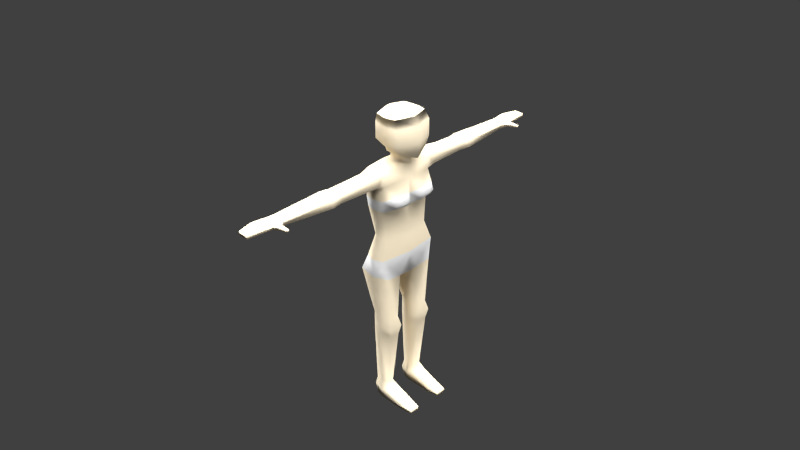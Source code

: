 # Source: ksyb_game_test.blend  (saved by Blender 2.62.0; exported with 4.5.12 LTS)
import bpy
from mathutils import Matrix  # noqa: F401  (used for matrix-valued properties, if any)

bpy.ops.wm.read_factory_settings(use_empty=True)
scene = bpy.context.scene
scene.name = 'Scene'

# ---- collections
col_collection_1 = bpy.data.collections.new('Collection 1'); scene.collection.children.link(col_collection_1)

# ---- materials (node trees are filled in below, after node groups)
mat_skin_1 = bpy.data.materials.new('skin_1')
mat_skin_1.alpha_threshold = 0.0
mat_skin_1.use_transparent_shadow = False
mat_skin_1.diffuse_color = (0.91, 0.7846, 0.5727, 1.0)
mat_skin_1.specular_color = (0.0, 0.0, 0.0)
mat_skin_1.roughness = 0.5
mat_skin_1.line_color = (0.0, 0.0, 0.0, 1.0)
mat_panty_1 = bpy.data.materials.new('panty_1')
mat_panty_1.alpha_threshold = 0.0
mat_panty_1.use_transparent_shadow = False
mat_panty_1.specular_color = (0.0, 0.0, 0.0)
mat_panty_1.roughness = 0.5
mat_panty_1.line_color = (0.0, 0.0, 0.0, 1.0)

# ---- material node trees

# ---- world
world_world = bpy.data.worlds.new('World'); scene.world = world_world
world_world.color = (0.05088, 0.05088, 0.05088)
world_world.use_sun_shadow = False
world_world.sun_shadow_jitter_overblur = 0.0
world_world.cycles.sampling_method = 'MANUAL'
world_world.cycles.sample_map_resolution = 256

# ---- cameras
cam_camera = bpy.data.cameras.new('Camera')
cam_camera.clip_end = 100.0
cam_camera.lens = 35.0
cam_camera.sensor_width = 32.0
cam_camera.sensor_height = 18.0
cam_camera.ortho_scale = 7.314
cam_camera.dof.focus_distance = 0.0
cam_camera.dof.aperture_fstop = 128.0

# ---- lights
light_point = bpy.data.lights.new('Point', 'POINT')
light_point.transmission_factor = 0.0
light_point.energy = 100.0
light_point.shadow_buffer_clip_start = 0.5
light_point.shadow_soft_size = 1.0
light_point.shadow_maximum_resolution = 0.006
light_point.use_absolute_resolution = True
light_point.cycles.use_multiple_importance_sampling = False
light_sun = bpy.data.lights.new('Sun', 'SUN')
light_sun.transmission_factor = 0.0
light_sun.angle = 1.571
light_sun.shadow_buffer_clip_start = 0.5
light_sun.shadow_soft_size = 1.0
light_sun.shadow_cascade_max_distance = 1000.0
light_sun.cycles.use_multiple_importance_sampling = False
light_lamp = bpy.data.lights.new('Lamp', 'POINT')
light_lamp.transmission_factor = 0.0
light_lamp.cutoff_distance = 30.0
light_lamp.energy = 100.0
light_lamp.shadow_buffer_clip_start = 1.001
light_lamp.shadow_soft_size = 1.0
light_lamp.shadow_maximum_resolution = 0.006
light_lamp.use_absolute_resolution = True
light_lamp.cycles.use_multiple_importance_sampling = False

# ---- meshes
me_body2 = bpy.data.meshes.new('Body2')
me_body2.from_pydata([(0.7076, 0.798, -5.08), (-0.7109, 0.798, -5.08), (0.5714, 0.6, -3.054), (-0.5714, 0.6, -3.054), (0.9909, 0.0, -5.079), (-0.9909, 0.0, -5.079), (0.9946, 0.0, -3.053), (-0.7143, 0.0, -3.053), (1.478e-07, 0.9, -5.081), (2.668e-07, 0.75, -3.055), (-0.8525, 0.6998, 1.995), (-0.1388, 0.75, 2.4), (0.5749, 0.7, 2.4), (-1.138, 0.0, 1.995), (0.8604, 0.0, 2.6), (0.8611, 0.0, 4.005), (0.5754, 0.6999, 3.8), (-1.0, 0.0, 3.8), (-0.8529, 0.6999, 3.8), (-0.1388, 1.2, 4.005), (-1.571, 0.725, -7.2), (1.469e-07, 0.875, -7.0), (0.8571, 0.675, -7.2), (-0.2857, 0.0, -7.114), (2.956e-08, 0.0, -7.6), (0.7857, 0.275, -7.4), (-1.575, 0.05, -7.2), (-2.98e-08, 0.05, -7.6), (0.1429, 0.0, -7.6), (-2.98e-08, 0.225, -12.2), (0.7857, 0.6, -11.99), (1.469e-07, 0.725, -12.2), (-0.7857, 0.6, -11.99), (0.7857, 0.35, -11.99), (-0.7857, 0.35, -11.99), (-0.7857, 0.35, -12.99), (-2.98e-08, 0.225, -12.99), (1.0, 0.3, -12.99), (1.0, 0.65, -12.99), (1.469e-07, 0.725, -12.99), (-0.7857, 0.6, -12.99), (0.8571, 0.6, -13.99), (1.469e-07, 0.725, -13.8), (-0.7857, 0.35, -13.99), (-0.7857, 0.6, -13.99), (0.8571, 0.35, -13.99), (-2.98e-08, 0.225, -13.8), (-2.98e-08, 0.325, -20.0), (-0.5714, 0.35, -20.0), (0.4286, 0.4, -20.0), (0.4286, 0.55, -20.0), (-0.5714, 0.6, -20.0), (1.469e-07, 0.625, -20.0), (0.8571, 0.6, -20.6), (1.469e-07, 0.675, -21.0), (-0.7857, 0.35, -21.0), (-0.7857, 0.6, -21.0), (0.8571, 0.35, -20.6), (-2.98e-08, 0.275, -21.0), (-2.98e-08, 0.3, -22.0), (-0.5715, 0.35, -22.0), (0.8571, 0.4, -22.0), (0.8571, 0.55, -22.0), (1.469e-07, 0.65, -22.0), (-0.5714, 0.6, -22.0), (2.857, 0.6, -22.0), (2.0, 0.65, -22.0), (2.0, 0.65, -21.6), (2.857, 0.35, -22.0), (2.0, 0.3, -22.0), (2.0, 0.3, -21.6), (2.857, 0.35, -21.6), (2.857, 0.6, -21.6), (0.8571, 0.0, -7.4), (-0.853, 0.9001, 3.408), (0.5754, 0.9001, 3.408), (-0.853, 0.9, 2.608), (0.5755, 0.9, 2.608), (-0.1388, 0.6, 4.2), (-0.1388, 0.325, 4.206), (-0.6387, 0.325, 4.207), (0.3611, 0.325, 4.207), (-0.7102, 1.9, 2.608), (-0.1388, 1.9, 2.208), (0.4327, 1.9, 2.608), (0.4326, 1.9, 3.408), (-0.7102, 1.9, 3.408), (-0.1388, 1.9, 3.808), (-0.853, 2.15, 3.408), (-0.1388, 2.15, 4.005), (0.5754, 2.15, 3.408), (-0.853, 2.15, 2.608), (0.5755, 2.15, 2.608), (-0.1388, 2.15, 1.995), (-0.5673, 3.4, 2.808), (-0.1388, 3.4, 2.808), (0.2899, 3.4, 2.808), (0.2897, 3.4, 3.408), (-0.5673, 3.4, 3.408), (-0.1388, 3.4, 3.408), (-0.5673, 3.55, 3.408), (-0.1388, 3.55, 3.408), (0.2897, 3.55, 3.408), (-0.5673, 3.55, 2.808), (0.2899, 3.55, 2.808), (-0.1388, 3.55, 2.808), (-0.1388, 3.85, 3.008), (-0.7102, 3.85, 3.008), (0.4326, 3.7, 3.408), (-0.1388, 3.85, 3.408), (-0.7102, 3.85, 3.408), (-0.1388, 3.95, 3.408), (-0.7102, 3.95, 3.408), (0.3612, 3.95, 3.408), (-0.7102, 3.95, 3.008), (0.3612, 3.95, 3.008), (-0.1388, 3.95, 3.008), (0.4327, 3.7, 3.008), (0.6469, 3.55, 3.408), (0.647, 3.55, 3.008), (0.6469, 3.65, 3.408), (0.647, 3.65, 3.008), (1.433, 3.625, 3.208), (1.433, 3.625, 3.408), (1.433, 3.575, 3.208), (1.433, 3.575, 3.408), (-0.1388, 4.3, 3.008), (0.2898, 4.3, 3.008), (-0.4245, 4.3, 3.008), (0.2898, 4.3, 3.408), (-0.4245, 4.3, 3.408), (-0.1388, 4.3, 3.408), (-0.8572, 0.7209, 0.0005236), (-0.1404, 0.8, 0.0004714), (0.4285, 0.7, -0.2), (-1.0, 0.0, 0.001303), (0.5714, 0.1, -0.4), (-0.8572, 0.7608, 1.009), (-0.1396, 0.8, 1.009), (0.5735, 0.75, 1.009), (-1.0, 0.0, 1.01), (0.8587, 0.0, 1.01), (1.571, 0.3804, 0.8081), (1.358, 0.1902, 1.502), (1.356, 0.1902, 0.3083), (1.215, 0.5901, 1.502), (1.214, 0.5507, 0.3079), (1.429, 0.5707, 0.8), (1.429, 0.1902, 0.8), (-0.3888, 0.2, 4.156), (0.1112, 0.2438, 4.156), (0.5714, 0.15, 4.081), (-0.7637, -7.451e-09, 4.081), (0.9999, 0.0, 4.816), (-0.2459, 0.2, 4.876), (0.254, 0.2438, 4.816), (0.7142, 0.15, 4.816), (-0.6208, 0.0, 4.801), (1.143, 0.4074, 5.4), (1.573, 0.0, 4.816), (0.254, 0.5012, 5.6), (1.143, 0.5074, 6.204), (1.714, 0.0, 6.204), (0.254, 0.5595, 6.204), (0.254, 0.5595, 7.808), (1.573, 0.0, 7.808), (1.143, 0.5074, 7.808), (-1.429, 0.0, 6.177), (-6.679e-05, 0.5595, 6.204), (-0.8572, 0.4574, 6.252), (-0.8572, 0.4574, 7.849), (-6.679e-05, 0.5533, 7.801), (-1.429, 0.0, 7.975), (-1.286, 0.0, 8.575), (-6.679e-05, 0.5074, 8.603), (-0.7143, 0.4574, 8.65), (0.8571, 0.4574, 8.609), (1.286, 0.0, 8.609), (0.254, 0.5074, 8.609), (-1.571, 0.424, -6.098), (0.5714, 0.0, -0.4), (0.254, 0.25, 9.0), (0.7143, 0.0, 9.0), (0.5714, 0.25, 9.0), (-0.4285, 0.25, 9.041), (0.0, 0.25, 8.993), (-0.8571, 0.0, 8.965), (0.07143, 0.0, 9.1)], [], [(4, 0, 2, 6), (7, 3, 1, 5), (0, 8, 9, 2), (8, 1, 3, 9), (14, 12, 16, 15), (10, 13, 17, 18), (1, 8, 21, 20), (8, 0, 22, 21), (25, 0, 4), (22, 0, 25), (24, 27, 28), (21, 22, 30, 31), (20, 32, 34, 26), (20, 21, 31, 32), (22, 25, 33, 30), (25, 27, 29, 33), (26, 34, 29, 27), (29, 34, 35, 36), (33, 29, 36, 37), (30, 33, 37, 38), (32, 31, 39, 40), (34, 32, 40, 35), (31, 30, 38, 39), (39, 38, 41, 42), (35, 40, 44, 43), (40, 39, 42, 44), (38, 37, 45, 41), (37, 36, 46, 45), (36, 35, 43, 46), (46, 43, 48, 47), (45, 46, 47, 49), (41, 45, 49, 50), (44, 42, 52, 51), (43, 44, 51, 48), (42, 41, 50, 52), (52, 50, 53, 54), (48, 51, 56, 55), (51, 52, 54, 56), (50, 49, 57, 53), (49, 47, 58, 57), (47, 48, 55, 58), (58, 55, 60, 59), (56, 54, 63, 64), (55, 56, 64, 60), (59, 60, 61), (62, 61, 60, 64), (62, 64, 63), (62, 63, 66, 65), (63, 54, 67, 66), (61, 62, 65, 68), (59, 61, 68, 69), (58, 59, 69, 70), (57, 58, 70, 71), (53, 57, 71, 72), (54, 53, 72, 67), (67, 72, 65, 66), (72, 71, 68, 65), (71, 70, 69, 68), (26, 27, 24, 23), (5, 26, 23), (73, 27, 25), (4, 73, 25), (73, 28, 27), (18, 19, 74), (19, 16, 75), (10, 18, 74, 76), (16, 12, 77, 75), (12, 11, 77), (11, 10, 76), (78, 19, 18), (19, 78, 16), (17, 80, 18), (80, 78, 18), (79, 78, 80), (78, 81, 16), (81, 15, 16), (81, 78, 79), (11, 76, 82, 83), (77, 11, 83, 84), (75, 77, 84, 85), (76, 74, 86, 82), (19, 75, 85, 87), (74, 19, 87, 86), (86, 87, 89, 88), (87, 85, 90, 89), (82, 86, 88, 91), (85, 84, 92, 90), (84, 83, 93, 92), (83, 82, 91, 93), (93, 91, 94, 95), (92, 93, 95, 96), (90, 92, 96, 97), (91, 88, 98, 94), (89, 90, 97, 99), (88, 89, 99, 98), (98, 99, 101, 100), (99, 97, 102, 101), (94, 98, 100, 103), (96, 95, 105, 104), (95, 94, 103, 105), (105, 103, 107, 106), (104, 105, 106, 117), (103, 100, 110, 107), (101, 102, 108, 109), (100, 101, 109, 110), (110, 109, 111, 112), (109, 108, 113, 111), (107, 110, 112, 114), (108, 117, 115, 113), (117, 106, 116, 115), (106, 107, 114, 116), (97, 96, 119, 118), (118, 120, 97), (120, 102, 97), (104, 121, 96), (121, 119, 96), (104, 117, 121), (102, 120, 108), (108, 120, 121, 117), (121, 120, 123, 122), (119, 121, 122, 124), (120, 118, 125, 123), (118, 119, 124, 125), (122, 123, 125, 124), (116, 114, 128, 126), (115, 116, 126, 127), (113, 115, 127, 129), (114, 112, 130, 128), (111, 113, 129, 131), (112, 111, 131, 130), (127, 126, 131, 129), (126, 128, 130, 131), (3, 132, 133, 9), (9, 133, 134, 2), (7, 135, 132, 3), (2, 134, 136, 6), (132, 137, 138, 133), (137, 10, 11, 138), (133, 138, 139, 134), (138, 11, 12, 139), (135, 140, 137, 132), (140, 13, 10, 137), (14, 143, 12), (143, 14, 141), (144, 136, 134), (136, 144, 141), (12, 145, 139), (142, 145, 143), (145, 12, 143), (146, 134, 139), (134, 146, 144), (146, 142, 144), (142, 147, 145), (147, 139, 145), (139, 147, 146), (147, 142, 146), (141, 148, 143), (148, 142, 143), (142, 148, 144), (148, 141, 144), (80, 149, 79), (150, 81, 79), (79, 149, 150), (150, 151, 81), (151, 15, 81), (17, 152, 80), (152, 149, 80), (150, 149, 154, 155), (151, 150, 155, 156), (15, 151, 156, 153), (149, 152, 157, 154), (153, 156, 158, 159), (156, 155, 160, 158), (159, 158, 161, 162), (158, 160, 163, 161), (161, 163, 164, 166), (162, 161, 166, 165), (154, 157, 167, 169), (155, 154, 169, 168), (155, 168, 163, 160), (168, 169, 170, 171), (169, 167, 172, 170), (163, 168, 171, 164), (164, 171, 174, 178), (170, 172, 173, 175), (171, 170, 175, 174), (165, 166, 176, 177), (166, 164, 178, 176), (1, 179, 5), (179, 26, 5), (26, 179, 20), (179, 1, 20), (141, 180, 136), (180, 6, 136), (178, 176, 183, 181), (176, 177, 182, 183), (175, 174, 185, 184), (173, 175, 184, 186), (174, 178, 181, 185), (184, 185, 187), (181, 187, 185), (181, 183, 187), (182, 187, 183), (184, 187, 186)])
me_body2.polygons.foreach_set('use_smooth', [True] * 204)
me_body2.polygons.foreach_set('material_index', [0, 0, 0, 0, 0, 0, 1, 1, 1, 1, 1, 0, 0, 0, 0, 0, 0, 0, 0, 0, 0, 0, 0, 0, 0, 0, 0, 0, 0, 0, 0, 0, 0, 0, 0, 0, 0, 0, 0, 0, 0, 0, 0, 0, 0, 0, 0, 0, 0, 0, 0, 0, 0, 0, 0, 0, 0, 0, 1, 1, 1, 1, 1, 0, 0, 0, 0, 0, 0, 0, 0, 0, 0, 0, 0, 0, 0, 0, 0, 0, 0, 0, 0, 0, 0, 0, 0, 0, 0, 0, 0, 0, 0, 0, 0, 0, 0, 0, 0, 0, 0, 0, 0, 0, 0, 0, 0, 0, 0, 0, 0, 0, 0, 0, 0, 0, 0, 0, 0, 0, 0, 0, 0, 0, 0, 0, 0, 0, 0, 0, 0, 0, 0, 0, 0, 0, 1, 0, 1, 0, 1, 0, 0, 0, 1, 1, 0, 1, 0, 1, 1, 1, 1, 1, 1, 1, 1, 1, 1, 1, 0, 0, 0, 0, 0, 0, 0, 0, 0, 0, 0, 0, 0, 0, 0, 0, 0, 0, 0, 0, 0, 0, 0, 0, 0, 0, 0, 0, 1, 1, 1, 1, 1, 0, 0, 0, 0, 0, 0, 0, 0, 0, 0, 0])
_uv = me_body2.uv_layers.new(name='UVMap')
_uv.uv.foreach_set('vector', [0.204, 0.08535, 0.2179, 0.0901, 0.2122, 0.1373, 0.1899, 0.135, 0.2659, 0.1332, 0.2474, 0.1363, 0.239, 0.08878, 0.2518, 0.08405, 0.2179, 0.0901, 0.2287, 0.09128, 0.2298, 0.1377, 0.2122, 0.1373, 0.2287, 0.09128, 0.239, 0.08878, 0.2474, 0.1363, 0.2298, 0.1377, 0.1804, 0.3256, 0.209, 0.3227, 0.2057, 0.3709, 0.1718, 0.3815, 0.2567, 0.3149, 0.2827, 0.316, 0.2807, 0.3741, 0.2555, 0.3694, 0.239, 0.08878, 0.2287, 0.09128, 0.232, 0.07357, 0.2379, 0.07138, 0.2287, 0.09128, 0.2179, 0.0901, 0.2297, 0.06902, 0.232, 0.07357, 0.2315, 0.06491, 0.2179, 0.0901, 0.204, 0.08535, 0.2297, 0.06902, 0.2179, 0.0901, 0.2315, 0.06491, 0.2378, 0.06348, 0.2377, 0.06398, 0.2365, 0.06324, 0.232, 0.07357, 0.2297, 0.06902, 0.2331, 0.05369, 0.2334, 0.05344, 0.2379, 0.07138, 0.2337, 0.05415, 0.2329, 0.05441, 0.2382, 0.06978, 0.2379, 0.07138, 0.232, 0.07357, 0.2334, 0.05344, 0.2337, 0.05415, 0.2297, 0.06902, 0.2315, 0.06491, 0.2338, 0.05385, 0.2331, 0.05369, 0.2315, 0.06491, 0.2377, 0.06398, 0.2334, 0.05372, 0.2338, 0.05385, 0.2382, 0.06978, 0.2329, 0.05441, 0.2334, 0.05372, 0.2377, 0.06398, 0.2334, 0.05372, 0.2329, 0.05441, 0.2331, 0.05269, 0.2334, 0.05266, 0.2338, 0.05385, 0.2334, 0.05372, 0.2334, 0.05266, 0.2336, 0.05255, 0.2331, 0.05369, 0.2338, 0.05385, 0.2336, 0.05255, 0.2333, 0.05257, 0.2337, 0.05415, 0.2334, 0.05344, 0.2335, 0.05257, 0.2336, 0.05267, 0.2329, 0.05441, 0.2337, 0.05415, 0.2336, 0.05267, 0.2331, 0.05269, 0.2334, 0.05344, 0.2331, 0.05369, 0.2333, 0.05257, 0.2335, 0.05257, 0.2335, 0.05257, 0.2333, 0.05257, 0.2327, 0.05109, 0.2335, 0.0516, 0.2331, 0.05269, 0.2336, 0.05267, 0.2342, 0.05103, 0.2328, 0.05097, 0.2336, 0.05267, 0.2335, 0.05257, 0.2335, 0.0516, 0.2342, 0.05103, 0.2333, 0.05257, 0.2336, 0.05255, 0.2342, 0.05116, 0.2327, 0.05109, 0.2336, 0.05255, 0.2334, 0.05266, 0.2334, 0.05162, 0.2342, 0.05116, 0.2334, 0.05266, 0.2331, 0.05269, 0.2328, 0.05097, 0.2334, 0.05162, 0.2334, 0.05162, 0.2328, 0.05097, 0.2351, 0.008183, 0.2358, 0.008139, 0.2342, 0.05116, 0.2334, 0.05162, 0.2358, 0.008139, 0.2358, 0.007894, 0.2327, 0.05109, 0.2342, 0.05116, 0.2358, 0.007894, 0.2348, 0.007859, 0.2342, 0.05103, 0.2335, 0.0516, 0.2348, 0.00811, 0.2356, 0.008219, 0.2328, 0.05097, 0.2342, 0.05103, 0.2356, 0.008219, 0.2351, 0.008183, 0.2335, 0.0516, 0.2327, 0.05109, 0.2348, 0.007859, 0.2348, 0.00811, 0.2348, 0.00811, 0.2348, 0.007859, 0.2351, 0.006088, 0.2355, 0.006878, 0.2351, 0.008183, 0.2356, 0.008219, 0.2356, 0.007172, 0.2353, 0.007152, 0.2356, 0.008219, 0.2348, 0.00811, 0.2355, 0.006878, 0.2356, 0.007172, 0.2348, 0.007859, 0.2358, 0.007894, 0.2356, 0.006302, 0.2351, 0.006088, 0.2358, 0.007894, 0.2358, 0.008139, 0.2354, 0.006967, 0.2356, 0.006302, 0.2358, 0.008139, 0.2351, 0.008183, 0.2353, 0.007152, 0.2354, 0.006967, 0.2354, 0.006967, 0.2353, 0.007152, 0.2354, 0.006982, 0.2349, 0.006369, 0.2356, 0.007172, 0.2355, 0.006878, 0.2364, 0.006222, 0.2358, 0.00699, 0.2353, 0.007152, 0.2356, 0.007172, 0.2358, 0.00699, 0.2354, 0.006982, 0.2349, 0.006369, 0.2354, 0.006982, 0.2354, 0.004313, 0.2357, 0.003902, 0.2354, 0.004313, 0.2354, 0.006982, 0.2358, 0.00699, 0.2357, 0.003902, 0.2358, 0.00699, 0.2364, 0.006222, 0.2357, 0.003902, 0.2364, 0.006222, 0.2357, 0.0, 0.2347, 3.253e-05, 0.2364, 0.006222, 0.2355, 0.006878, 0.2354, 0.001449, 0.2357, 0.0, 0.2354, 0.004313, 0.2357, 0.003902, 0.2347, 3.253e-05, 0.2346, 0.0005178, 0.2349, 0.006369, 0.2354, 0.004313, 0.2346, 0.0005178, 0.2347, 0.002567, 0.2354, 0.006967, 0.2349, 0.006369, 0.2347, 0.002567, 0.2351, 0.002945, 0.2356, 0.006302, 0.2354, 0.006967, 0.2351, 0.002945, 0.2351, 0.0007229, 0.2351, 0.006088, 0.2356, 0.006302, 0.2351, 0.0007229, 0.2349, 0.0004018, 0.2355, 0.006878, 0.2351, 0.006088, 0.2349, 0.0004018, 0.2354, 0.001449, 0.2354, 0.001449, 0.2349, 0.0004018, 0.2347, 3.253e-05, 0.2357, 0.0, 0.2349, 0.0004018, 0.2351, 0.0007229, 0.2346, 0.0005178, 0.2347, 3.253e-05, 0.2351, 0.0007229, 0.2351, 0.002945, 0.2347, 0.002567, 0.2346, 0.0005178, 0.2382, 0.06978, 0.2377, 0.06398, 0.2378, 0.06348, 0.244, 0.06515, 0.2518, 0.08405, 0.2382, 0.06978, 0.244, 0.06515, 0.2298, 0.06236, 0.2377, 0.06398, 0.2315, 0.06491, 0.204, 0.08535, 0.2298, 0.06236, 0.2315, 0.06491, 0.2298, 0.06236, 0.2365, 0.06324, 0.2377, 0.06398, 0.2555, 0.3694, 0.2316, 0.366, 0.2507, 0.3562, 0.2316, 0.366, 0.2057, 0.3709, 0.2115, 0.356, 0.2567, 0.3149, 0.2555, 0.3694, 0.2507, 0.3562, 0.2494, 0.3353, 0.2057, 0.3709, 0.209, 0.3227, 0.2144, 0.3335, 0.2115, 0.356, 0.209, 0.3227, 0.2319, 0.3248, 0.2144, 0.3335, 0.2319, 0.3248, 0.2567, 0.3149, 0.2494, 0.3353, 0.2328, 0.3872, 0.2316, 0.366, 0.2555, 0.3694, 0.2316, 0.366, 0.2328, 0.3872, 0.2057, 0.3709, 0.2807, 0.3741, 0.2594, 0.3905, 0.2555, 0.3694, 0.2594, 0.3905, 0.2328, 0.3872, 0.2555, 0.3694, 0.2347, 0.4018, 0.2328, 0.3872, 0.2594, 0.3905, 0.2328, 0.3872, 0.205, 0.3965, 0.2057, 0.3709, 0.205, 0.3965, 0.1718, 0.3815, 0.2057, 0.3709, 0.205, 0.3965, 0.2328, 0.3872, 0.2347, 0.4018, 0.2319, 0.3248, 0.2494, 0.3353, 0.2365, 0.3432, 0.2316, 0.3417, 0.2144, 0.3335, 0.2319, 0.3248, 0.2316, 0.3417, 0.2267, 0.3428, 0.2115, 0.356, 0.2144, 0.3335, 0.2267, 0.3428, 0.2267, 0.3496, 0.2494, 0.3353, 0.2507, 0.3562, 0.2362, 0.3498, 0.2365, 0.3432, 0.2316, 0.366, 0.2115, 0.356, 0.2267, 0.3496, 0.2315, 0.3539, 0.2507, 0.3562, 0.2316, 0.366, 0.2315, 0.3539, 0.2362, 0.3498, 0.2362, 0.3498, 0.2315, 0.3539, 0.2315, 0.3515, 0.2349, 0.3489, 0.2315, 0.3539, 0.2267, 0.3496, 0.2281, 0.3487, 0.2315, 0.3515, 0.2365, 0.3432, 0.2362, 0.3498, 0.2349, 0.3489, 0.2349, 0.3447, 0.2267, 0.3496, 0.2267, 0.3428, 0.2283, 0.3444, 0.2281, 0.3487, 0.2267, 0.3428, 0.2316, 0.3417, 0.2316, 0.3429, 0.2283, 0.3444, 0.2316, 0.3417, 0.2365, 0.3432, 0.2349, 0.3447, 0.2316, 0.3429, 0.2316, 0.3429, 0.2349, 0.3447, 0.2319, 0.3466, 0.2315, 0.3467, 0.2283, 0.3444, 0.2316, 0.3429, 0.2315, 0.3467, 0.2312, 0.3466, 0.2281, 0.3487, 0.2283, 0.3444, 0.2312, 0.3466, 0.2311, 0.3473, 0.2349, 0.3447, 0.2349, 0.3489, 0.232, 0.3473, 0.2319, 0.3466, 0.2315, 0.3515, 0.2281, 0.3487, 0.2311, 0.3473, 0.2316, 0.3473, 0.2349, 0.3489, 0.2315, 0.3515, 0.2316, 0.3473, 0.232, 0.3473, 0.232, 0.3473, 0.2316, 0.3473, 0.2316, 0.3473, 0.2318, 0.3472, 0.2316, 0.3473, 0.2311, 0.3473, 0.2313, 0.3472, 0.2316, 0.3473, 0.2319, 0.3466, 0.232, 0.3473, 0.2318, 0.3472, 0.2318, 0.3468, 0.2312, 0.3466, 0.2315, 0.3467, 0.2315, 0.3468, 0.2313, 0.3468, 0.2315, 0.3467, 0.2319, 0.3466, 0.2318, 0.3468, 0.2315, 0.3468, 0.2315, 0.3468, 0.2318, 0.3468, 0.2317, 0.347, 0.2315, 0.3469, 0.2313, 0.3468, 0.2315, 0.3468, 0.2315, 0.3469, 0.2314, 0.3469, 0.2318, 0.3468, 0.2318, 0.3472, 0.2317, 0.3471, 0.2317, 0.347, 0.2316, 0.3473, 0.2313, 0.3472, 0.2313, 0.3471, 0.2316, 0.3471, 0.2318, 0.3472, 0.2316, 0.3473, 0.2316, 0.3471, 0.2317, 0.3471, 0.2317, 0.3471, 0.2316, 0.3471, 0.2316, 0.3471, 0.2317, 0.3471, 0.2316, 0.3471, 0.2313, 0.3471, 0.2314, 0.3471, 0.2316, 0.3471, 0.2317, 0.347, 0.2317, 0.3471, 0.2317, 0.3471, 0.2317, 0.347, 0.2313, 0.3471, 0.2314, 0.3469, 0.2314, 0.347, 0.2314, 0.3471, 0.2314, 0.3469, 0.2315, 0.3469, 0.2315, 0.3469, 0.2314, 0.347, 0.2315, 0.3469, 0.2317, 0.347, 0.2317, 0.347, 0.2315, 0.3469, 0.2311, 0.3473, 0.2312, 0.3466, 0.2313, 0.347, 0.2313, 0.3471, 0.2313, 0.3471, 0.2313, 0.347, 0.2311, 0.3473, 0.2313, 0.347, 0.2313, 0.3472, 0.2311, 0.3473, 0.2313, 0.3468, 0.2313, 0.347, 0.2312, 0.3466, 0.2313, 0.347, 0.2313, 0.347, 0.2312, 0.3466, 0.2313, 0.3468, 0.2314, 0.3469, 0.2313, 0.347, 0.2313, 0.3472, 0.2313, 0.347, 0.2313, 0.3471, 0.2313, 0.3471, 0.2313, 0.347, 0.2313, 0.347, 0.2314, 0.3469, 0.2313, 0.347, 0.2313, 0.347, 0.2314, 0.347, 0.2314, 0.347, 0.2313, 0.347, 0.2313, 0.347, 0.2314, 0.347, 0.2314, 0.347, 0.2313, 0.347, 0.2313, 0.3471, 0.2314, 0.347, 0.2314, 0.347, 0.2313, 0.3471, 0.2313, 0.347, 0.2314, 0.347, 0.2314, 0.347, 0.2314, 0.347, 0.2314, 0.347, 0.2314, 0.347, 0.2314, 0.347, 0.2315, 0.3469, 0.2317, 0.347, 0.2316, 0.347, 0.2316, 0.347, 0.2314, 0.347, 0.2315, 0.3469, 0.2316, 0.347, 0.2315, 0.347, 0.2314, 0.3471, 0.2314, 0.347, 0.2315, 0.347, 0.2315, 0.347, 0.2317, 0.347, 0.2317, 0.3471, 0.2316, 0.347, 0.2316, 0.347, 0.2316, 0.3471, 0.2314, 0.3471, 0.2315, 0.347, 0.2316, 0.347, 0.2317, 0.3471, 0.2316, 0.3471, 0.2316, 0.347, 0.2316, 0.347, 0.2315, 0.347, 0.2316, 0.347, 0.2316, 0.347, 0.2315, 0.347, 0.2316, 0.347, 0.2316, 0.347, 0.2316, 0.347, 0.2316, 0.347, 0.2474, 0.1363, 0.2592, 0.2463, 0.2344, 0.247, 0.2298, 0.1377, 0.2298, 0.1377, 0.2344, 0.247, 0.2142, 0.2416, 0.2122, 0.1373, 0.2659, 0.1332, 0.2852, 0.2442, 0.2592, 0.2463, 0.2474, 0.1363, 0.2122, 0.1373, 0.2142, 0.2416, 0.1926, 0.2343, 0.1899, 0.135, 0.2592, 0.2463, 0.2588, 0.2806, 0.2361, 0.2798, 0.2344, 0.247, 0.2588, 0.2806, 0.2567, 0.3149, 0.2319, 0.3248, 0.2361, 0.2798, 0.2344, 0.247, 0.2361, 0.2798, 0.2155, 0.2789, 0.2142, 0.2416, 0.2361, 0.2798, 0.2319, 0.3248, 0.209, 0.3227, 0.2155, 0.2789, 0.2852, 0.2442, 0.2852, 0.2815, 0.2588, 0.2806, 0.2592, 0.2463, 0.2852, 0.2815, 0.2827, 0.316, 0.2567, 0.3149, 0.2588, 0.2806, 0.1804, 0.3256, 0.1858, 0.2875, 0.209, 0.3227, 0.1858, 0.2875, 0.1804, 0.3256, 0.17, 0.2728, 0.1906, 0.2631, 0.1926, 0.2343, 0.2142, 0.2416, 0.1926, 0.2343, 0.1906, 0.2631, 0.17, 0.2728, 0.209, 0.3227, 0.1964, 0.2895, 0.2155, 0.2789, 0.1909, 0.2722, 0.1964, 0.2895, 0.1858, 0.2875, 0.1964, 0.2895, 0.209, 0.3227, 0.1858, 0.2875, 0.1975, 0.2623, 0.2142, 0.2416, 0.2155, 0.2789, 0.2142, 0.2416, 0.1975, 0.2623, 0.1906, 0.2631, 0.1975, 0.2623, 0.1909, 0.2722, 0.1906, 0.2631, 0.1909, 0.2722, 0.1945, 0.2728, 0.1964, 0.2895, 0.1945, 0.2728, 0.2155, 0.2789, 0.1964, 0.2895, 0.2155, 0.2789, 0.1945, 0.2728, 0.1975, 0.2623, 0.1945, 0.2728, 0.1909, 0.2722, 0.1975, 0.2623, 0.17, 0.2728, 0.1869, 0.2711, 0.1858, 0.2875, 0.1869, 0.2711, 0.1909, 0.2722, 0.1858, 0.2875, 0.1909, 0.2722, 0.1869, 0.2711, 0.1906, 0.2631, 0.1869, 0.2711, 0.17, 0.2728, 0.1906, 0.2631, 0.2594, 0.3905, 0.2546, 0.4067, 0.2347, 0.4018, 0.2177, 0.4092, 0.205, 0.3965, 0.2347, 0.4018, 0.2347, 0.4018, 0.2546, 0.4067, 0.2177, 0.4092, 0.2177, 0.4092, 0.1873, 0.3968, 0.205, 0.3965, 0.1873, 0.3968, 0.1718, 0.3815, 0.205, 0.3965, 0.2807, 0.3741, 0.2819, 0.3918, 0.2594, 0.3905, 0.2819, 0.3918, 0.2546, 0.4067, 0.2594, 0.3905, 0.2177, 0.4092, 0.2546, 0.4067, 0.2515, 0.472, 0.2009, 0.4658, 0.1873, 0.3968, 0.2177, 0.4092, 0.2009, 0.4658, 0.154, 0.457, 0.1718, 0.3815, 0.1873, 0.3968, 0.154, 0.457, 0.1216, 0.4435, 0.2546, 0.4067, 0.2819, 0.3918, 0.2941, 0.4576, 0.2515, 0.472, 0.1216, 0.4435, 0.154, 0.457, 0.1007, 0.524, 0.05109, 0.4416, 0.154, 0.457, 0.2009, 0.4658, 0.1947, 0.5552, 0.1007, 0.524, 0.05109, 0.4416, 0.1007, 0.524, 0.09165, 0.6141, 0.002711, 0.6025, 0.1007, 0.524, 0.1947, 0.5552, 0.1904, 0.6214, 0.09165, 0.6141, 0.09165, 0.6141, 0.1904, 0.6214, 0.181, 0.8043, 0.07957, 0.7982, 0.002711, 0.6025, 0.09165, 0.6141, 0.07957, 0.7982, 0.0, 0.7989, 0.2515, 0.472, 0.2941, 0.4576, 0.3959, 0.6159, 0.3126, 0.6309, 0.2009, 0.4658, 0.2515, 0.472, 0.3126, 0.6309, 0.2176, 0.6227, 0.2009, 0.4658, 0.2176, 0.6227, 0.1904, 0.6214, 0.1947, 0.5552, 0.2176, 0.6227, 0.3126, 0.6309, 0.3089, 0.8147, 0.2099, 0.8051, 0.3126, 0.6309, 0.3959, 0.6159, 0.3959, 0.8344, 0.3089, 0.8147, 0.1904, 0.6214, 0.2176, 0.6227, 0.2099, 0.8051, 0.181, 0.8043, 0.181, 0.8043, 0.2099, 0.8051, 0.205, 0.8991, 0.1754, 0.8981, 0.3089, 0.8147, 0.3959, 0.8344, 0.3746, 0.9109, 0.2866, 0.9058, 0.2099, 0.8051, 0.3089, 0.8147, 0.2866, 0.9058, 0.205, 0.8991, 0.0, 0.7989, 0.07957, 0.7982, 0.1065, 0.8921, 0.03061, 0.9039, 0.07957, 0.7982, 0.181, 0.8043, 0.1754, 0.8981, 0.1065, 0.8921, 0.239, 0.08878, 0.2418, 0.0765, 0.2518, 0.08405, 0.2418, 0.0765, 0.2382, 0.06978, 0.2518, 0.08405, 0.2382, 0.06978, 0.2418, 0.0765, 0.2379, 0.07138, 0.2418, 0.0765, 0.239, 0.08878, 0.2379, 0.07138, 0.17, 0.2728, 0.1894, 0.2336, 0.1926, 0.2343, 0.1894, 0.2336, 0.1899, 0.135, 0.1926, 0.2343, 0.1754, 0.8981, 0.1065, 0.8921, 0.1297, 0.9477, 0.1698, 0.9564, 0.1065, 0.8921, 0.03061, 0.9039, 0.09657, 0.9689, 0.1297, 0.9477, 0.2866, 0.9058, 0.205, 0.8991, 0.2035, 0.9584, 0.2568, 0.9576, 0.3746, 0.9109, 0.2866, 0.9058, 0.2568, 0.9576, 0.3205, 0.9666, 0.205, 0.8991, 0.1754, 0.8981, 0.1698, 0.9564, 0.2035, 0.9584, 0.2568, 0.9576, 0.2035, 0.9584, 0.1929, 1.0, 0.1698, 0.9564, 0.1929, 1.0, 0.2035, 0.9584, 0.1698, 0.9564, 0.1297, 0.9477, 0.1929, 1.0, 0.09657, 0.9689, 0.1929, 1.0, 0.1297, 0.9477, 0.2568, 0.9576, 0.1929, 1.0, 0.3205, 0.9666])
_ca = me_body2.color_attributes.new('Col', 'BYTE_COLOR', 'CORNER')
_ca.data.foreach_set('color', [1.0, 1.0, 1.0, 1.0, 1.0, 1.0, 1.0, 1.0, 1.0, 1.0, 1.0, 1.0, 1.0, 1.0, 1.0, 1.0, 1.0, 1.0, 1.0, 1.0, 1.0, 1.0, 1.0, 1.0, 1.0, 1.0, 1.0, 1.0, 1.0, 1.0, 1.0, 1.0, 1.0, 1.0, 1.0, 1.0, 1.0, 1.0, 1.0, 1.0, 1.0, 1.0, 1.0, 1.0, 1.0, 1.0, 1.0, 1.0, 1.0, 1.0, 1.0, 1.0, 1.0, 1.0, 1.0, 1.0, 1.0, 1.0, 1.0, 1.0, 1.0, 1.0, 1.0, 1.0, 1.0, 1.0, 1.0, 1.0, 1.0, 1.0, 1.0, 1.0, 1.0, 1.0, 1.0, 1.0, 1.0, 1.0, 1.0, 1.0, 1.0, 1.0, 1.0, 1.0, 1.0, 1.0, 1.0, 1.0, 1.0, 1.0, 1.0, 1.0, 1.0, 1.0, 1.0, 1.0, 1.0, 1.0, 1.0, 1.0, 1.0, 1.0, 1.0, 1.0, 1.0, 1.0, 1.0, 1.0, 1.0, 1.0, 1.0, 1.0, 1.0, 1.0, 1.0, 1.0, 1.0, 1.0, 1.0, 1.0, 1.0, 1.0, 1.0, 1.0, 1.0, 1.0, 1.0, 1.0, 1.0, 1.0, 1.0, 1.0, 1.0, 1.0, 1.0, 1.0, 1.0, 1.0, 1.0, 1.0, 1.0, 1.0, 1.0, 1.0, 1.0, 1.0, 1.0, 1.0, 1.0, 1.0, 1.0, 1.0, 1.0, 1.0, 1.0, 1.0, 1.0, 1.0, 1.0, 1.0, 1.0, 1.0, 1.0, 1.0, 1.0, 1.0, 1.0, 1.0, 1.0, 1.0, 1.0, 1.0, 1.0, 1.0, 1.0, 1.0, 1.0, 1.0, 1.0, 1.0, 1.0, 1.0, 1.0, 1.0, 1.0, 1.0, 1.0, 1.0, 1.0, 1.0, 1.0, 1.0, 1.0, 1.0, 1.0, 1.0, 1.0, 1.0, 1.0, 1.0, 1.0, 1.0, 1.0, 1.0, 1.0, 1.0, 1.0, 1.0, 1.0, 1.0, 1.0, 1.0, 1.0, 1.0, 1.0, 1.0, 1.0, 1.0, 1.0, 1.0, 1.0, 1.0, 1.0, 1.0, 1.0, 1.0, 1.0, 1.0, 1.0, 1.0, 1.0, 1.0, 1.0, 1.0, 1.0, 1.0, 1.0, 1.0, 1.0, 1.0, 1.0, 1.0, 1.0, 1.0, 1.0, 1.0, 1.0, 1.0, 1.0, 1.0, 1.0, 1.0, 1.0, 1.0, 1.0, 1.0, 1.0, 1.0, 1.0, 1.0, 1.0, 1.0, 1.0, 1.0, 1.0, 1.0, 1.0, 1.0, 1.0, 1.0, 1.0, 1.0, 1.0, 1.0, 1.0, 1.0, 1.0, 1.0, 1.0, 1.0, 1.0, 1.0, 1.0, 1.0, 1.0, 1.0, 1.0, 1.0, 1.0, 1.0, 1.0, 1.0, 1.0, 1.0, 1.0, 1.0, 1.0, 1.0, 1.0, 1.0, 1.0, 1.0, 1.0, 1.0, 1.0, 1.0, 1.0, 1.0, 1.0, 1.0, 1.0, 1.0, 1.0, 1.0, 1.0, 1.0, 1.0, 1.0, 1.0, 1.0, 1.0, 1.0, 1.0, 1.0, 1.0, 1.0, 1.0, 1.0, 1.0, 1.0, 1.0, 1.0, 1.0, 1.0, 1.0, 1.0, 1.0, 1.0, 1.0, 1.0, 1.0, 1.0, 1.0, 1.0, 1.0, 1.0, 1.0, 1.0, 1.0, 1.0, 1.0, 1.0, 1.0, 1.0, 1.0, 1.0, 1.0, 1.0, 1.0, 1.0, 1.0, 1.0, 1.0, 1.0, 1.0, 1.0, 1.0, 1.0, 1.0, 1.0, 1.0, 1.0, 1.0, 1.0, 1.0, 1.0, 1.0, 1.0, 1.0, 1.0, 1.0, 1.0, 1.0, 1.0, 1.0, 1.0, 1.0, 1.0, 1.0, 1.0, 1.0, 1.0, 1.0, 1.0, 1.0, 1.0, 1.0, 1.0, 1.0, 1.0, 1.0, 1.0, 1.0, 1.0, 1.0, 1.0, 1.0, 1.0, 1.0, 1.0, 1.0, 1.0, 1.0, 1.0, 1.0, 1.0, 1.0, 1.0, 1.0, 1.0, 1.0, 1.0, 1.0, 1.0, 1.0, 1.0, 1.0, 1.0, 1.0, 1.0, 1.0, 1.0, 1.0, 1.0, 1.0, 1.0, 1.0, 1.0, 1.0, 1.0, 1.0, 1.0, 1.0, 1.0, 1.0, 1.0, 1.0, 1.0, 1.0, 1.0, 1.0, 1.0, 1.0, 1.0, 1.0, 1.0, 1.0, 1.0, 1.0, 1.0, 1.0, 1.0, 1.0, 1.0, 1.0, 1.0, 1.0, 1.0, 1.0, 1.0, 1.0, 1.0, 1.0, 1.0, 1.0, 1.0, 1.0, 1.0, 1.0, 1.0, 1.0, 1.0, 1.0, 1.0, 1.0, 1.0, 1.0, 1.0, 1.0, 1.0, 1.0, 1.0, 1.0, 1.0, 1.0, 1.0, 1.0, 1.0, 1.0, 1.0, 1.0, 1.0, 1.0, 1.0, 1.0, 1.0, 1.0, 1.0, 1.0, 1.0, 1.0, 1.0, 1.0, 1.0, 1.0, 1.0, 1.0, 1.0, 1.0, 1.0, 1.0, 1.0, 1.0, 1.0, 1.0, 1.0, 1.0, 1.0, 1.0, 1.0, 1.0, 1.0, 1.0, 1.0, 1.0, 1.0, 1.0, 1.0, 1.0, 1.0, 1.0, 1.0, 1.0, 1.0, 1.0, 1.0, 1.0, 1.0, 1.0, 1.0, 1.0, 1.0, 1.0, 1.0, 1.0, 1.0, 1.0, 1.0, 1.0, 1.0, 1.0, 1.0, 1.0, 1.0, 1.0, 1.0, 1.0, 1.0, 1.0, 1.0, 1.0, 1.0, 1.0, 1.0, 1.0, 1.0, 1.0, 1.0, 1.0, 1.0, 1.0, 1.0, 1.0, 1.0, 1.0, 1.0, 1.0, 1.0, 1.0, 1.0, 1.0, 1.0, 1.0, 1.0, 1.0, 1.0, 1.0, 1.0, 1.0, 1.0, 1.0, 1.0, 1.0, 1.0, 1.0, 1.0, 1.0, 1.0, 1.0, 1.0, 1.0, 1.0, 1.0, 1.0, 1.0, 1.0, 1.0, 1.0, 1.0, 1.0, 1.0, 1.0, 1.0, 1.0, 1.0, 1.0, 1.0, 1.0, 1.0, 1.0, 1.0, 1.0, 1.0, 1.0, 1.0, 1.0, 1.0, 1.0, 1.0, 1.0, 1.0, 1.0, 1.0, 1.0, 1.0, 1.0, 1.0, 1.0, 1.0, 1.0, 1.0, 1.0, 1.0, 1.0, 1.0, 1.0, 1.0, 1.0, 1.0, 1.0, 1.0, 1.0, 1.0, 1.0, 1.0, 1.0, 1.0, 1.0, 1.0, 1.0, 1.0, 1.0, 1.0, 1.0, 1.0, 1.0, 1.0, 1.0, 1.0, 1.0, 1.0, 1.0, 1.0, 1.0, 1.0, 1.0, 1.0, 1.0, 1.0, 1.0, 1.0, 1.0, 1.0, 1.0, 1.0, 1.0, 1.0, 1.0, 1.0, 1.0, 1.0, 1.0, 1.0, 1.0, 1.0, 1.0, 1.0, 1.0, 1.0, 1.0, 1.0, 1.0, 1.0, 1.0, 1.0, 1.0, 1.0, 1.0, 1.0, 1.0, 1.0, 1.0, 1.0, 1.0, 1.0, 1.0, 1.0, 1.0, 1.0, 1.0, 1.0, 1.0, 1.0, 1.0, 1.0, 1.0, 1.0, 1.0, 1.0, 1.0, 1.0, 1.0, 1.0, 1.0, 1.0, 1.0, 1.0, 1.0, 1.0, 1.0, 1.0, 1.0, 1.0, 1.0, 1.0, 1.0, 1.0, 1.0, 1.0, 1.0, 1.0, 1.0, 1.0, 1.0, 1.0, 1.0, 1.0, 1.0, 1.0, 1.0, 1.0, 1.0, 1.0, 1.0, 1.0, 1.0, 1.0, 1.0, 1.0, 1.0, 1.0, 1.0, 1.0, 1.0, 1.0, 1.0, 1.0, 1.0, 1.0, 1.0, 1.0, 1.0, 1.0, 1.0, 1.0, 1.0, 1.0, 1.0, 1.0, 1.0, 1.0, 1.0, 1.0, 1.0, 1.0, 1.0, 1.0, 1.0, 1.0, 1.0, 1.0, 1.0, 1.0, 1.0, 1.0, 1.0, 1.0, 1.0, 1.0, 1.0, 1.0, 1.0, 1.0, 1.0, 1.0, 1.0, 1.0, 1.0, 1.0, 1.0, 1.0, 1.0, 1.0, 1.0, 1.0, 1.0, 1.0, 1.0, 1.0, 1.0, 1.0, 1.0, 1.0, 1.0, 1.0, 1.0, 1.0, 1.0, 1.0, 1.0, 1.0, 1.0, 1.0, 1.0, 1.0, 1.0, 1.0, 1.0, 1.0, 1.0, 1.0, 1.0, 1.0, 1.0, 1.0, 1.0, 1.0, 1.0, 1.0, 1.0, 1.0, 1.0, 1.0, 1.0, 1.0, 1.0, 1.0, 1.0, 1.0, 1.0, 1.0, 1.0, 1.0, 1.0, 1.0, 1.0, 1.0, 1.0, 1.0, 1.0, 1.0, 1.0, 1.0, 1.0, 1.0, 1.0, 1.0, 1.0, 1.0, 1.0, 1.0, 1.0, 1.0, 1.0, 1.0, 1.0, 1.0, 1.0, 1.0, 1.0, 1.0, 1.0, 1.0, 1.0, 1.0, 1.0, 1.0, 1.0, 1.0, 1.0, 1.0, 1.0, 1.0, 1.0, 1.0, 1.0, 1.0, 1.0, 1.0, 1.0, 1.0, 1.0, 1.0, 1.0, 1.0, 1.0, 1.0, 1.0, 1.0, 1.0, 1.0, 1.0, 1.0, 1.0, 1.0, 1.0, 1.0, 1.0, 1.0, 1.0, 1.0, 1.0, 1.0, 1.0, 1.0, 1.0, 1.0, 1.0, 1.0, 1.0, 1.0, 1.0, 1.0, 1.0, 1.0, 1.0, 1.0, 1.0, 1.0, 1.0, 1.0, 1.0, 1.0, 1.0, 1.0, 1.0, 1.0, 1.0, 1.0, 1.0, 1.0, 1.0, 1.0, 1.0, 1.0, 1.0, 1.0, 1.0, 1.0, 1.0, 1.0, 1.0, 1.0, 1.0, 1.0, 1.0, 1.0, 1.0, 1.0, 1.0, 1.0, 1.0, 1.0, 1.0, 1.0, 1.0, 1.0, 1.0, 1.0, 1.0, 1.0, 1.0, 1.0, 1.0, 1.0, 1.0, 1.0, 1.0, 1.0, 1.0, 1.0, 1.0, 1.0, 1.0, 1.0, 1.0, 1.0, 1.0, 1.0, 1.0, 1.0, 1.0, 1.0, 1.0, 1.0, 1.0, 1.0, 1.0, 1.0, 1.0, 1.0, 1.0, 1.0, 1.0, 1.0, 1.0, 1.0, 1.0, 1.0, 1.0, 1.0, 1.0, 1.0, 1.0, 1.0, 1.0, 1.0, 1.0, 1.0, 1.0, 1.0, 1.0, 1.0, 1.0, 1.0, 1.0, 1.0, 1.0, 1.0, 1.0, 1.0, 1.0, 1.0, 1.0, 1.0, 1.0, 1.0, 1.0, 1.0, 1.0, 1.0, 1.0, 1.0, 1.0, 1.0, 1.0, 1.0, 1.0, 1.0, 1.0, 1.0, 1.0, 1.0, 1.0, 1.0, 1.0, 1.0, 1.0, 1.0, 1.0, 1.0, 1.0, 1.0, 1.0, 1.0, 1.0, 1.0, 1.0, 1.0, 1.0, 1.0, 1.0, 1.0, 1.0, 1.0, 1.0, 1.0, 1.0, 1.0, 1.0, 1.0, 1.0, 1.0, 1.0, 1.0, 1.0, 1.0, 1.0, 1.0, 1.0, 1.0, 1.0, 1.0, 1.0, 1.0, 1.0, 1.0, 1.0, 1.0, 1.0, 1.0, 1.0, 1.0, 1.0, 1.0, 1.0, 1.0, 1.0, 1.0, 1.0, 1.0, 1.0, 1.0, 1.0, 1.0, 1.0, 1.0, 1.0, 1.0, 1.0, 1.0, 1.0, 1.0, 1.0, 1.0, 1.0, 1.0, 1.0, 1.0, 1.0, 1.0, 1.0, 1.0, 1.0, 1.0, 1.0, 1.0, 1.0, 1.0, 1.0, 1.0, 1.0, 1.0, 1.0, 1.0, 1.0, 1.0, 1.0, 1.0, 1.0, 1.0, 1.0, 1.0, 1.0, 1.0, 1.0, 1.0, 1.0, 1.0, 1.0, 1.0, 1.0, 1.0, 1.0, 1.0, 1.0, 1.0, 1.0, 1.0, 1.0, 1.0, 1.0, 1.0, 1.0, 1.0, 1.0, 1.0, 1.0, 1.0, 1.0, 1.0, 1.0, 1.0, 1.0, 1.0, 1.0, 1.0, 1.0, 1.0, 1.0, 1.0, 1.0, 1.0, 1.0, 1.0, 1.0, 1.0, 1.0, 1.0, 1.0, 1.0, 1.0, 1.0, 1.0, 1.0, 1.0, 1.0, 1.0, 1.0, 1.0, 1.0, 1.0, 1.0, 1.0, 1.0, 1.0, 1.0, 1.0, 1.0, 1.0, 1.0, 1.0, 1.0, 1.0, 1.0, 1.0, 1.0, 1.0, 1.0, 1.0, 1.0, 1.0, 1.0, 1.0, 1.0, 1.0, 1.0, 1.0, 1.0, 1.0, 1.0, 1.0, 1.0, 1.0, 1.0, 1.0, 1.0, 1.0, 1.0, 1.0, 1.0, 1.0, 1.0, 1.0, 1.0, 1.0, 1.0, 1.0, 1.0, 1.0, 1.0, 1.0, 1.0, 1.0, 1.0, 1.0, 1.0, 1.0, 1.0, 1.0, 1.0, 1.0, 1.0, 1.0, 1.0, 1.0, 1.0, 1.0, 1.0, 1.0, 1.0, 1.0, 1.0, 1.0, 1.0, 1.0, 1.0, 1.0, 1.0, 1.0, 1.0, 1.0, 1.0, 1.0, 1.0, 1.0, 1.0, 1.0, 1.0, 1.0, 1.0, 1.0, 1.0, 1.0, 1.0, 1.0, 1.0, 1.0, 1.0, 1.0, 1.0, 1.0, 1.0, 1.0, 1.0, 1.0, 1.0, 1.0, 1.0, 1.0, 1.0, 1.0, 1.0, 1.0, 1.0, 1.0, 1.0, 1.0, 1.0, 1.0, 1.0, 1.0, 1.0, 1.0, 1.0, 1.0, 1.0, 1.0, 1.0, 1.0, 1.0, 1.0, 1.0, 1.0, 1.0, 1.0, 1.0, 1.0, 1.0, 1.0, 1.0, 1.0, 1.0, 1.0, 1.0, 1.0, 1.0, 1.0, 1.0, 1.0, 1.0, 1.0, 1.0, 1.0, 1.0, 1.0, 1.0, 1.0, 1.0, 1.0, 1.0, 1.0, 1.0, 1.0, 1.0, 1.0, 1.0, 1.0, 1.0, 1.0, 1.0, 1.0, 1.0, 1.0, 1.0, 1.0, 1.0, 1.0, 1.0, 1.0, 1.0, 1.0, 1.0, 1.0, 1.0, 1.0, 1.0, 1.0, 1.0, 1.0, 1.0, 1.0, 1.0, 1.0, 1.0, 1.0, 1.0, 1.0, 1.0, 1.0, 1.0, 1.0, 1.0, 1.0, 1.0, 1.0, 1.0, 1.0, 1.0, 1.0, 1.0, 1.0, 1.0, 1.0, 1.0, 1.0, 1.0, 1.0, 1.0, 1.0, 1.0, 1.0, 1.0, 1.0, 1.0, 1.0, 1.0, 1.0, 1.0, 1.0, 1.0, 1.0, 1.0, 1.0, 1.0, 1.0, 1.0, 1.0, 1.0, 1.0, 1.0, 1.0, 1.0, 1.0, 1.0, 1.0, 1.0, 1.0, 1.0, 1.0, 1.0, 1.0, 1.0, 1.0, 1.0, 1.0, 1.0, 1.0, 1.0, 1.0, 1.0, 1.0, 1.0, 1.0, 1.0, 1.0, 1.0, 1.0, 1.0, 1.0, 1.0, 1.0, 1.0, 1.0, 1.0, 1.0, 1.0, 1.0, 1.0, 1.0, 1.0, 1.0, 1.0, 1.0, 1.0, 1.0, 1.0, 1.0, 1.0, 1.0, 1.0, 1.0, 1.0, 1.0, 1.0, 1.0, 1.0, 1.0, 1.0, 1.0, 1.0, 1.0, 1.0, 1.0, 1.0, 1.0, 1.0, 1.0, 1.0, 1.0, 1.0, 1.0, 1.0, 1.0, 1.0, 1.0, 1.0, 1.0, 1.0, 1.0, 1.0, 1.0, 1.0, 1.0, 1.0, 1.0, 1.0, 1.0, 1.0, 1.0, 1.0, 1.0, 1.0, 1.0, 1.0, 1.0, 1.0, 1.0, 1.0, 1.0, 1.0, 1.0, 1.0, 1.0, 1.0, 1.0, 1.0, 1.0, 1.0, 1.0, 1.0, 1.0, 1.0, 1.0, 1.0, 1.0, 1.0, 1.0, 1.0, 1.0, 1.0, 1.0, 1.0, 1.0, 1.0, 1.0, 1.0, 1.0, 1.0, 1.0, 1.0, 1.0, 1.0, 1.0, 1.0, 1.0, 1.0, 1.0, 1.0, 1.0, 1.0, 1.0, 1.0, 1.0, 1.0, 1.0, 1.0, 1.0, 1.0, 1.0, 1.0, 1.0, 1.0, 1.0, 1.0, 1.0, 1.0, 1.0, 1.0, 1.0, 1.0, 1.0, 1.0, 1.0, 1.0, 1.0, 1.0, 1.0, 1.0, 1.0, 1.0, 1.0, 1.0, 1.0, 1.0, 1.0, 1.0, 1.0, 1.0, 1.0, 1.0, 1.0, 1.0, 1.0, 1.0, 1.0, 1.0, 1.0, 1.0, 1.0, 1.0, 1.0, 1.0, 1.0, 1.0, 1.0, 1.0, 1.0, 1.0, 1.0, 1.0, 1.0, 1.0, 1.0, 1.0, 1.0, 1.0, 1.0, 1.0, 1.0, 1.0, 1.0, 1.0, 1.0, 1.0, 1.0, 1.0, 1.0, 1.0, 1.0, 1.0, 1.0, 1.0, 1.0, 1.0, 1.0, 1.0, 1.0, 1.0, 1.0, 1.0, 1.0, 1.0, 1.0, 1.0, 1.0, 1.0, 1.0, 1.0, 1.0, 1.0, 1.0, 1.0, 1.0, 1.0, 1.0, 1.0, 1.0, 1.0, 1.0, 1.0, 1.0, 1.0, 1.0, 1.0, 1.0, 1.0, 1.0, 1.0, 1.0, 1.0, 1.0, 1.0, 1.0, 1.0, 1.0, 1.0, 1.0, 1.0, 1.0, 1.0, 1.0, 1.0, 1.0, 1.0, 1.0, 1.0, 1.0, 1.0, 1.0, 1.0, 1.0, 1.0, 1.0, 1.0, 1.0, 1.0, 1.0, 1.0, 1.0, 1.0, 1.0, 1.0, 1.0, 1.0, 1.0, 1.0, 1.0, 1.0, 1.0, 1.0, 1.0, 1.0, 1.0, 1.0, 1.0, 1.0, 1.0, 1.0, 1.0, 1.0, 1.0, 1.0, 1.0, 1.0, 1.0, 1.0, 1.0, 1.0, 1.0, 1.0, 1.0, 1.0, 1.0, 1.0, 1.0, 1.0, 1.0, 1.0, 1.0, 1.0, 1.0, 1.0, 1.0, 1.0, 1.0, 1.0, 1.0, 1.0, 1.0, 1.0, 1.0, 1.0, 1.0, 1.0, 1.0, 1.0, 1.0, 1.0, 1.0, 1.0, 1.0, 1.0, 1.0, 1.0, 1.0, 1.0, 1.0, 1.0, 1.0, 1.0, 1.0, 1.0, 1.0, 1.0, 1.0, 1.0, 1.0, 1.0, 1.0, 1.0, 1.0, 1.0, 1.0, 1.0, 1.0, 1.0, 1.0, 1.0, 1.0, 1.0, 1.0, 1.0, 1.0, 1.0, 1.0, 1.0, 1.0, 1.0, 1.0, 1.0, 1.0, 1.0, 1.0, 1.0, 1.0, 1.0, 1.0, 1.0, 1.0, 1.0, 1.0, 1.0, 1.0, 1.0, 1.0, 1.0, 1.0, 1.0, 1.0, 1.0, 1.0, 1.0, 1.0, 1.0, 1.0, 1.0, 1.0, 1.0, 1.0, 1.0, 1.0, 1.0, 1.0, 1.0, 1.0, 1.0, 1.0, 1.0, 1.0, 1.0, 1.0, 1.0, 1.0, 1.0, 1.0, 1.0, 1.0, 1.0, 1.0, 1.0, 1.0, 1.0, 1.0, 1.0, 1.0, 1.0, 1.0, 1.0, 1.0, 1.0, 1.0, 1.0, 1.0, 1.0, 1.0, 1.0, 1.0, 1.0, 1.0, 1.0, 1.0, 1.0, 1.0, 1.0, 1.0, 1.0, 1.0, 1.0, 1.0, 1.0, 1.0, 1.0, 1.0, 1.0, 1.0, 1.0, 1.0, 1.0, 1.0, 1.0, 1.0, 1.0, 1.0, 1.0, 1.0, 1.0, 1.0, 1.0, 1.0, 1.0, 1.0, 1.0, 1.0, 1.0, 1.0, 1.0, 1.0, 1.0, 1.0, 1.0, 1.0, 1.0, 1.0, 1.0, 1.0, 1.0, 1.0, 1.0, 1.0, 1.0, 1.0, 1.0, 1.0, 1.0, 1.0, 1.0, 1.0, 1.0, 1.0, 1.0, 1.0, 1.0, 1.0, 1.0, 1.0, 1.0, 1.0, 1.0, 1.0, 1.0, 1.0, 1.0, 1.0, 1.0, 1.0, 1.0, 1.0, 1.0, 1.0, 1.0, 1.0, 1.0, 1.0, 1.0, 1.0, 1.0, 1.0, 1.0, 1.0, 1.0, 1.0, 1.0, 1.0, 1.0, 1.0, 1.0, 1.0, 1.0, 1.0, 1.0, 1.0, 1.0, 1.0, 1.0, 1.0, 1.0, 1.0, 1.0, 1.0, 1.0, 1.0, 1.0, 1.0, 1.0, 1.0, 1.0, 1.0, 1.0, 1.0, 1.0, 1.0, 1.0, 1.0, 1.0, 1.0, 1.0, 1.0, 1.0, 1.0, 1.0, 1.0, 1.0, 1.0, 1.0, 1.0, 1.0, 1.0, 1.0, 1.0, 1.0, 1.0, 1.0, 1.0, 1.0, 1.0, 1.0, 1.0, 1.0, 1.0, 1.0, 1.0, 1.0, 1.0, 1.0, 1.0, 1.0, 1.0, 1.0, 1.0, 1.0, 1.0, 1.0, 1.0, 1.0, 1.0, 1.0, 1.0, 1.0, 1.0, 1.0, 1.0, 1.0, 1.0, 1.0, 1.0, 1.0, 1.0, 1.0, 1.0, 1.0, 1.0, 1.0, 1.0, 1.0, 1.0, 1.0, 1.0, 1.0, 1.0, 1.0, 1.0, 1.0, 1.0, 1.0, 1.0, 1.0, 1.0, 1.0, 1.0, 1.0, 1.0, 1.0, 1.0, 1.0, 1.0, 1.0, 1.0, 1.0, 1.0, 1.0, 1.0, 1.0, 1.0, 1.0, 1.0, 1.0, 1.0, 1.0, 1.0, 1.0, 1.0, 1.0, 1.0, 1.0, 1.0, 1.0, 1.0, 1.0, 1.0, 1.0, 1.0, 1.0, 1.0, 1.0, 1.0, 1.0, 1.0, 1.0, 1.0, 1.0, 1.0, 1.0, 1.0, 1.0, 1.0, 1.0, 1.0, 1.0, 1.0, 1.0, 1.0, 1.0, 1.0, 1.0, 1.0, 1.0, 1.0, 1.0, 1.0, 1.0, 1.0, 1.0, 1.0, 1.0, 1.0, 1.0, 1.0, 1.0, 1.0, 1.0, 1.0, 1.0, 1.0, 1.0, 1.0, 1.0, 1.0, 1.0, 1.0, 1.0, 1.0, 1.0, 1.0, 1.0, 1.0, 1.0, 1.0, 1.0, 1.0, 1.0, 1.0, 1.0, 1.0, 1.0, 1.0, 1.0, 1.0, 1.0, 1.0, 1.0, 1.0, 1.0, 1.0, 1.0, 1.0, 1.0, 1.0, 1.0, 1.0, 1.0, 1.0, 1.0, 1.0, 1.0, 1.0, 1.0, 1.0, 1.0, 1.0, 1.0, 1.0, 1.0, 1.0, 1.0, 1.0, 1.0, 1.0, 1.0, 1.0, 1.0, 1.0, 1.0, 1.0, 1.0, 1.0, 1.0, 1.0, 1.0, 1.0, 1.0, 1.0, 1.0, 1.0, 1.0, 1.0, 1.0, 1.0, 1.0, 1.0, 1.0, 1.0, 1.0, 1.0, 1.0, 1.0, 1.0, 1.0, 1.0, 1.0, 1.0, 1.0, 1.0, 1.0, 1.0, 1.0, 1.0, 1.0, 1.0, 1.0, 1.0, 1.0, 1.0, 1.0, 1.0, 1.0, 1.0, 1.0, 1.0, 1.0, 1.0, 1.0, 1.0, 1.0, 1.0, 1.0, 1.0, 1.0, 1.0, 1.0, 1.0, 1.0, 1.0, 1.0, 1.0, 1.0, 1.0, 1.0, 1.0, 1.0, 1.0, 1.0, 1.0, 1.0, 1.0, 1.0, 1.0, 1.0, 1.0, 1.0, 1.0, 1.0, 1.0, 1.0, 1.0, 1.0, 1.0, 1.0, 1.0, 1.0, 1.0, 1.0, 1.0, 1.0, 1.0, 1.0, 1.0, 1.0, 1.0, 1.0, 1.0, 1.0, 1.0, 1.0, 1.0, 1.0, 1.0, 1.0, 1.0, 1.0, 1.0, 1.0, 1.0, 1.0, 1.0, 1.0, 1.0, 1.0, 1.0, 1.0, 1.0, 1.0, 1.0, 1.0, 1.0, 1.0, 1.0, 1.0, 1.0, 1.0, 1.0, 1.0, 1.0, 1.0, 1.0, 1.0, 1.0, 1.0, 1.0, 1.0, 1.0, 1.0, 1.0, 1.0, 1.0, 1.0, 1.0, 1.0, 1.0, 1.0, 1.0, 1.0, 1.0, 1.0, 1.0, 1.0, 1.0, 1.0, 1.0, 1.0, 1.0, 1.0, 1.0, 1.0, 1.0, 1.0, 1.0, 1.0, 1.0, 1.0, 1.0, 1.0, 1.0, 1.0, 1.0, 1.0, 1.0, 1.0, 1.0, 1.0, 1.0, 1.0, 1.0, 1.0, 1.0, 1.0, 1.0, 1.0, 1.0, 1.0, 1.0, 1.0, 1.0, 1.0, 1.0, 1.0, 1.0, 1.0, 1.0, 1.0, 1.0, 1.0, 1.0, 1.0, 1.0, 1.0, 1.0, 1.0, 1.0, 1.0, 1.0, 1.0, 1.0, 1.0, 1.0, 1.0, 1.0, 1.0, 1.0, 1.0, 1.0, 1.0, 1.0, 1.0, 1.0, 1.0, 1.0, 1.0, 1.0, 1.0, 1.0, 1.0, 1.0, 1.0, 1.0, 1.0, 1.0, 1.0, 1.0, 1.0, 1.0, 1.0, 1.0, 1.0, 1.0, 1.0, 1.0, 1.0, 1.0, 1.0, 1.0, 1.0, 1.0, 1.0, 1.0, 1.0, 1.0, 1.0, 1.0, 1.0, 1.0, 1.0, 1.0, 1.0, 1.0, 1.0, 1.0, 1.0, 1.0, 1.0, 1.0, 1.0, 1.0, 1.0, 1.0, 1.0, 1.0, 1.0, 1.0, 1.0, 1.0, 1.0, 1.0, 1.0, 1.0, 1.0, 1.0, 1.0, 1.0, 1.0, 1.0, 1.0, 1.0, 1.0, 1.0, 1.0, 1.0, 1.0, 1.0, 1.0, 1.0, 1.0, 1.0, 1.0, 1.0, 1.0, 1.0, 1.0, 1.0, 1.0, 1.0, 1.0, 1.0, 1.0, 1.0, 1.0, 1.0, 1.0, 1.0, 1.0, 1.0, 1.0, 1.0, 1.0, 1.0, 1.0, 1.0, 1.0, 1.0, 1.0, 1.0, 1.0, 1.0, 1.0, 1.0, 1.0, 1.0, 1.0, 1.0, 1.0, 1.0, 1.0, 1.0, 1.0, 1.0, 1.0, 1.0, 1.0, 1.0, 1.0, 1.0, 1.0, 1.0, 1.0, 1.0, 1.0, 1.0, 1.0, 1.0, 1.0, 1.0, 1.0, 1.0, 1.0, 1.0, 1.0, 1.0, 1.0, 1.0, 1.0, 1.0, 1.0, 1.0, 1.0, 1.0, 1.0, 1.0, 1.0, 1.0, 1.0, 1.0, 1.0, 1.0, 1.0, 1.0, 1.0, 1.0, 1.0, 1.0, 1.0, 1.0, 1.0, 1.0, 1.0, 1.0, 1.0, 1.0, 1.0, 1.0, 1.0, 1.0, 1.0, 1.0, 1.0, 1.0, 1.0, 1.0, 1.0, 1.0, 1.0, 1.0, 1.0, 1.0, 1.0, 1.0, 1.0, 1.0, 1.0, 1.0, 1.0, 1.0, 1.0, 1.0, 1.0, 1.0, 1.0, 1.0, 1.0, 1.0, 1.0, 1.0, 1.0, 1.0, 1.0, 1.0, 1.0, 1.0, 1.0, 1.0, 1.0, 1.0, 1.0, 1.0, 1.0, 1.0, 1.0, 1.0, 1.0, 1.0, 1.0, 1.0, 1.0, 1.0, 1.0, 1.0, 1.0, 1.0, 1.0, 1.0, 1.0, 1.0, 1.0, 1.0, 1.0, 1.0, 1.0, 1.0, 1.0, 1.0, 1.0, 1.0, 1.0, 1.0, 1.0, 1.0, 1.0, 1.0, 1.0, 1.0, 1.0, 1.0, 1.0, 1.0, 1.0, 1.0, 1.0, 1.0, 1.0, 1.0, 1.0, 1.0, 1.0, 1.0, 1.0, 1.0, 1.0, 1.0, 1.0, 1.0, 1.0, 1.0, 1.0, 1.0, 1.0, 1.0, 1.0, 1.0, 1.0, 1.0, 1.0, 1.0, 1.0, 1.0, 1.0, 1.0, 1.0, 1.0, 1.0, 1.0, 1.0, 1.0, 1.0, 1.0, 1.0, 1.0, 1.0, 1.0, 1.0, 1.0, 1.0, 1.0, 1.0, 1.0, 1.0, 1.0, 1.0, 1.0, 1.0, 1.0, 1.0, 1.0, 1.0, 1.0, 1.0, 1.0, 1.0, 1.0, 1.0, 1.0, 1.0, 1.0, 1.0, 1.0, 1.0, 1.0, 1.0, 1.0, 1.0, 1.0, 1.0, 1.0, 1.0, 1.0, 1.0, 1.0, 1.0, 1.0, 1.0, 1.0, 1.0, 1.0, 1.0, 1.0, 1.0, 1.0, 1.0, 1.0, 1.0, 1.0, 1.0, 1.0, 1.0, 1.0, 1.0, 1.0, 1.0, 1.0, 1.0, 1.0, 1.0, 1.0, 1.0, 1.0, 1.0, 1.0, 1.0, 1.0, 1.0, 1.0, 1.0, 1.0, 1.0, 1.0, 1.0, 1.0, 1.0, 1.0, 1.0, 1.0, 1.0, 1.0, 1.0, 1.0, 1.0, 1.0, 1.0, 1.0, 1.0, 1.0, 1.0, 1.0, 1.0, 1.0, 1.0, 1.0, 1.0, 1.0, 1.0, 1.0, 1.0, 1.0, 1.0, 1.0, 1.0, 1.0, 1.0, 1.0, 1.0, 1.0, 1.0, 1.0, 1.0, 1.0, 1.0, 1.0, 1.0, 1.0, 1.0, 1.0, 1.0, 1.0, 1.0, 1.0, 1.0, 1.0, 1.0, 1.0, 1.0, 1.0, 1.0, 1.0, 1.0, 1.0, 1.0, 1.0, 1.0, 1.0, 1.0, 1.0, 1.0, 1.0, 1.0, 1.0, 1.0, 1.0, 1.0, 1.0, 1.0, 1.0, 1.0, 1.0, 1.0, 1.0, 1.0, 1.0, 1.0, 1.0, 1.0, 1.0, 1.0, 1.0, 1.0, 1.0, 1.0, 1.0, 1.0, 1.0, 1.0, 1.0, 1.0, 1.0, 1.0, 1.0, 1.0, 1.0, 1.0, 1.0, 1.0, 1.0, 1.0, 1.0, 1.0, 1.0, 1.0, 1.0, 1.0, 1.0, 1.0, 1.0, 1.0, 1.0, 1.0, 1.0, 1.0, 1.0, 1.0, 1.0, 1.0, 1.0, 1.0, 1.0, 1.0])
me_body2.materials.append(mat_skin_1)
me_body2.materials.append(mat_panty_1)
me_body2.use_remesh_preserve_volume = False
me_body2.use_remesh_preserve_attributes = False
me_body2.use_mirror_vertex_groups = False
me_body2.update()

# ---- objects
ob_point = bpy.data.objects.new('Point', light_point)
ob_sun = bpy.data.objects.new('Sun', light_sun)
ob_character_base = bpy.data.objects.new('Character_base', me_body2)
ob_lamp = bpy.data.objects.new('Lamp', light_lamp)
ob_camera = bpy.data.objects.new('Camera', cam_camera)

# ---- transforms, parenting, visibility, modifiers, constraints
ob_point.location = (-2.0, 0.0, 2.0)
ob_point.lineart.crease_threshold = 0.0
ob_sun.location = (4.0, 0.0, 4.0)
ob_sun.lineart.crease_threshold = 0.0
ob_character_base.location = (0.0, 0.0, 1.1)
ob_character_base.scale = (0.07, 0.2, 0.05)
ob_character_base.lineart.crease_threshold = 0.0
_m = ob_character_base.modifiers.new('Mirror', 'MIRROR')
_m.use_axis = (False, True, False)
_m.use_clip = True
ob_lamp.location = (3.0, 0.0, 2.0)
ob_lamp.rotation_euler = (0.6503, 0.05522, 1.866)
ob_lamp.lock_rotations_4d = False
ob_lamp.empty_display_type = 'ARROWS'
ob_lamp.color = (0.0, 0.0, 0.0, 0.0)
ob_lamp.lineart.crease_threshold = 0.0
ob_camera.location = (2.5, -2.5, 3.0)
ob_camera.rotation_euler = (1.047, 0.0, 0.7854)
ob_camera.lock_rotations_4d = False
ob_camera.empty_display_type = 'ARROWS'
ob_camera.color = (0.0, 0.0, 0.0, 0.0)
ob_camera.display_type = 'WIRE'
ob_camera.lineart.crease_threshold = 0.0

# ---- collection membership
col_collection_1.objects.link(ob_point)
col_collection_1.objects.link(ob_sun)
col_collection_1.objects.link(ob_character_base)
col_collection_1.objects.link(ob_lamp)
col_collection_1.objects.link(ob_camera)

# ---- scene / render settings (as saved in the file)
scene.camera = ob_camera
scene.frame_start = 1; scene.frame_end = 250; scene.frame_set(0)
scene.render.engine = 'BLENDER_EEVEE_NEXT'
scene.render.image_settings.color_mode = 'RGB'
scene.render.image_settings.compression = 90
scene.render.resolution_percentage = 50
scene.render.dither_intensity = 0.0
scene.render.bake_margin = 2
scene.render.bake_bias = 0.0
scene.cycles.use_denoising = False
scene.cycles.samples = 10
scene.cycles.sampling_pattern = 'TABULATED_SOBOL'
scene.cycles.light_sampling_threshold = 0.0
scene.cycles.use_adaptive_sampling = False
scene.cycles.use_light_tree = False
scene.cycles.blur_glossy = 0.0
scene.cycles.volume_bounces = 1
scene.cycles.pixel_filter_type = 'GAUSSIAN'
scene.cycles.sample_clamp_indirect = 0.0
scene.view_settings.view_transform = 'Standard'
bpy.context.view_layer.update()
